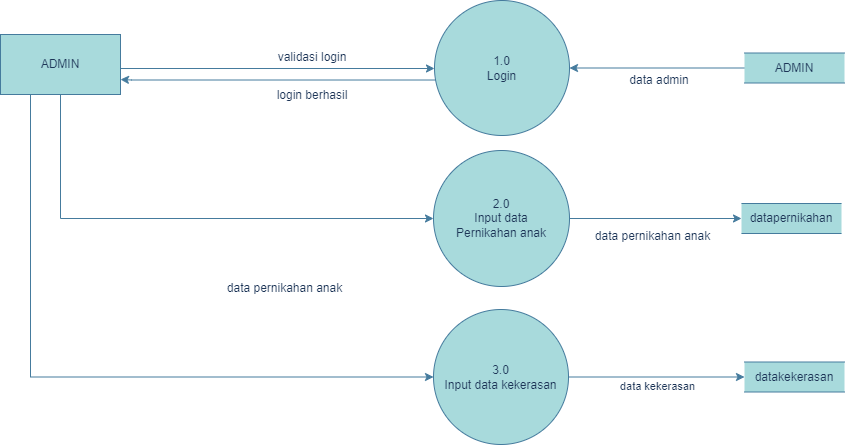

The diagram above was exported from draw.io. Its source (the exported page's mxGraphModel, read from the mxfile embedded in the PNG):
<mxGraphModel dx="1850" dy="991" grid="0" gridSize="10" guides="1" tooltips="1" connect="1" arrows="1" fold="1" page="0" pageScale="1" pageWidth="827" pageHeight="1169" background="#ffffff" math="0" shadow="0">
  <root>
    <mxCell id="0" />
    <mxCell id="1" parent="0" />
    <mxCell id="vklZlB6VRXdf-naJl5ru-6" style="edgeStyle=orthogonalEdgeStyle;rounded=0;orthogonalLoop=1;jettySize=auto;html=1;exitX=0.008;exitY=0.589;exitDx=0;exitDy=0;entryX=1;entryY=0.75;entryDx=0;entryDy=0;exitPerimeter=0;labelBackgroundColor=none;strokeColor=#457B9D;fontColor=default;" parent="1" source="vklZlB6VRXdf-naJl5ru-1" target="vklZlB6VRXdf-naJl5ru-4" edge="1">
      <mxGeometry relative="1" as="geometry">
        <Array as="points">
          <mxPoint x="-346" y="-191" />
        </Array>
      </mxGeometry>
    </mxCell>
    <mxCell id="vklZlB6VRXdf-naJl5ru-1" value="1.0&lt;br&gt;Login" style="ellipse;whiteSpace=wrap;html=1;aspect=fixed;fillColor=#A8DADC;strokeColor=#457B9D;labelBackgroundColor=none;fontColor=#1D3557;" parent="1" vertex="1">
      <mxGeometry x="-43" y="-271" width="135" height="135" as="geometry" />
    </mxCell>
    <mxCell id="vklZlB6VRXdf-naJl5ru-20" style="edgeStyle=orthogonalEdgeStyle;rounded=0;orthogonalLoop=1;jettySize=auto;html=1;exitX=1;exitY=0.5;exitDx=0;exitDy=0;labelBackgroundColor=none;strokeColor=#457B9D;fontColor=default;" parent="1" source="vklZlB6VRXdf-naJl5ru-2" target="vklZlB6VRXdf-naJl5ru-19" edge="1">
      <mxGeometry relative="1" as="geometry" />
    </mxCell>
    <mxCell id="vklZlB6VRXdf-naJl5ru-2" value="2.0&lt;br&gt;Input data &lt;br&gt;Pernikahan anak" style="ellipse;whiteSpace=wrap;html=1;aspect=fixed;fillColor=#A8DADC;strokeColor=#457B9D;labelBackgroundColor=none;fontColor=#1D3557;" parent="1" vertex="1">
      <mxGeometry x="-44" y="-121" width="136" height="136" as="geometry" />
    </mxCell>
    <mxCell id="vklZlB6VRXdf-naJl5ru-5" style="edgeStyle=orthogonalEdgeStyle;rounded=0;orthogonalLoop=1;jettySize=auto;html=1;exitX=1;exitY=0.5;exitDx=0;exitDy=0;labelBackgroundColor=none;strokeColor=#457B9D;fontColor=default;" parent="1" source="vklZlB6VRXdf-naJl5ru-4" target="vklZlB6VRXdf-naJl5ru-1" edge="1">
      <mxGeometry relative="1" as="geometry">
        <Array as="points">
          <mxPoint x="-357" y="-203" />
        </Array>
      </mxGeometry>
    </mxCell>
    <mxCell id="vklZlB6VRXdf-naJl5ru-17" style="edgeStyle=orthogonalEdgeStyle;rounded=0;orthogonalLoop=1;jettySize=auto;html=1;exitX=0.5;exitY=1;exitDx=0;exitDy=0;entryX=0;entryY=0.5;entryDx=0;entryDy=0;labelBackgroundColor=none;strokeColor=#457B9D;fontColor=default;" parent="1" source="vklZlB6VRXdf-naJl5ru-4" target="vklZlB6VRXdf-naJl5ru-2" edge="1">
      <mxGeometry relative="1" as="geometry" />
    </mxCell>
    <mxCell id="Rwg5j4y5lhspUtQPN6fx-9" style="edgeStyle=orthogonalEdgeStyle;rounded=0;orthogonalLoop=1;jettySize=auto;html=1;exitX=0.25;exitY=1;exitDx=0;exitDy=0;entryX=0;entryY=0.5;entryDx=0;entryDy=0;strokeColor=#457B9D;fontColor=#1D3557;fillColor=#A8DADC;" edge="1" parent="1" source="vklZlB6VRXdf-naJl5ru-4" target="Rwg5j4y5lhspUtQPN6fx-2">
      <mxGeometry relative="1" as="geometry" />
    </mxCell>
    <mxCell id="vklZlB6VRXdf-naJl5ru-4" value="ADMIN" style="rounded=0;whiteSpace=wrap;html=1;fillColor=#A8DADC;strokeColor=#457B9D;labelBackgroundColor=none;fontColor=#1D3557;" parent="1" vertex="1">
      <mxGeometry x="-477" y="-237" width="120" height="60" as="geometry" />
    </mxCell>
    <mxCell id="vklZlB6VRXdf-naJl5ru-7" value="validasi login" style="text;html=1;strokeColor=none;fillColor=none;align=center;verticalAlign=middle;whiteSpace=wrap;rounded=0;labelBackgroundColor=none;fontColor=#1D3557;" parent="1" vertex="1">
      <mxGeometry x="-205" y="-223" width="80" height="18" as="geometry" />
    </mxCell>
    <mxCell id="vklZlB6VRXdf-naJl5ru-8" value="login berhasil" style="text;html=1;strokeColor=none;fillColor=none;align=center;verticalAlign=middle;whiteSpace=wrap;rounded=0;labelBackgroundColor=none;fontColor=#1D3557;" parent="1" vertex="1">
      <mxGeometry x="-205" y="-182.5" width="80" height="13.5" as="geometry" />
    </mxCell>
    <mxCell id="vklZlB6VRXdf-naJl5ru-15" style="edgeStyle=orthogonalEdgeStyle;rounded=0;orthogonalLoop=1;jettySize=auto;html=1;exitX=0;exitY=0.5;exitDx=0;exitDy=0;labelBackgroundColor=none;strokeColor=#457B9D;fontColor=default;" parent="1" source="vklZlB6VRXdf-naJl5ru-14" target="vklZlB6VRXdf-naJl5ru-1" edge="1">
      <mxGeometry relative="1" as="geometry" />
    </mxCell>
    <mxCell id="vklZlB6VRXdf-naJl5ru-14" value="ADMIN" style="html=1;dashed=0;whiteSpace=wrap;shape=partialRectangle;right=0;left=0;fillColor=#A8DADC;strokeColor=#457B9D;labelBackgroundColor=none;fontColor=#1D3557;" parent="1" vertex="1">
      <mxGeometry x="267" y="-218.5" width="100" height="30" as="geometry" />
    </mxCell>
    <mxCell id="vklZlB6VRXdf-naJl5ru-16" value="data admin" style="text;html=1;strokeColor=none;fillColor=none;align=center;verticalAlign=middle;whiteSpace=wrap;rounded=0;labelBackgroundColor=none;fontColor=#1D3557;" parent="1" vertex="1">
      <mxGeometry x="142" y="-200.5" width="80" height="18" as="geometry" />
    </mxCell>
    <mxCell id="vklZlB6VRXdf-naJl5ru-18" value="data pernikahan anak" style="text;html=1;strokeColor=none;fillColor=none;align=center;verticalAlign=middle;whiteSpace=wrap;rounded=0;labelBackgroundColor=none;fontColor=#1D3557;" parent="1" vertex="1">
      <mxGeometry x="-257" y="10" width="129" height="13.5" as="geometry" />
    </mxCell>
    <mxCell id="vklZlB6VRXdf-naJl5ru-19" value="datapernikahan" style="html=1;dashed=0;whiteSpace=wrap;shape=partialRectangle;right=0;left=0;fillColor=#A8DADC;strokeColor=#457B9D;labelBackgroundColor=none;fontColor=#1D3557;" parent="1" vertex="1">
      <mxGeometry x="264" y="-68" width="100" height="30" as="geometry" />
    </mxCell>
    <mxCell id="vklZlB6VRXdf-naJl5ru-21" value="data pernikahan anak" style="text;html=1;strokeColor=none;fillColor=none;align=center;verticalAlign=middle;whiteSpace=wrap;rounded=0;labelBackgroundColor=none;fontColor=#1D3557;" parent="1" vertex="1">
      <mxGeometry x="111" y="-42" width="129" height="14.5" as="geometry" />
    </mxCell>
    <mxCell id="Rwg5j4y5lhspUtQPN6fx-5" style="edgeStyle=orthogonalEdgeStyle;rounded=0;orthogonalLoop=1;jettySize=auto;html=1;entryX=0;entryY=0.5;entryDx=0;entryDy=0;strokeColor=#457B9D;fontColor=default;fillColor=#A8DADC;labelBackgroundColor=none;" edge="1" parent="1" source="Rwg5j4y5lhspUtQPN6fx-2" target="Rwg5j4y5lhspUtQPN6fx-4">
      <mxGeometry relative="1" as="geometry" />
    </mxCell>
    <mxCell id="Rwg5j4y5lhspUtQPN6fx-7" value="data kekerasan" style="edgeLabel;html=1;align=center;verticalAlign=middle;resizable=0;points=[];fontColor=#1D3557;" vertex="1" connectable="0" parent="Rwg5j4y5lhspUtQPN6fx-5">
      <mxGeometry x="-0.2183" y="-1" relative="1" as="geometry">
        <mxPoint x="19" y="8" as="offset" />
      </mxGeometry>
    </mxCell>
    <mxCell id="Rwg5j4y5lhspUtQPN6fx-2" value="3.0&lt;br&gt;Input data kekerasan" style="ellipse;whiteSpace=wrap;html=1;aspect=fixed;fillColor=#A8DADC;strokeColor=#457B9D;labelBackgroundColor=none;fontColor=#1D3557;" vertex="1" parent="1">
      <mxGeometry x="-44" y="38" width="135" height="135" as="geometry" />
    </mxCell>
    <mxCell id="Rwg5j4y5lhspUtQPN6fx-4" value="datakekerasan" style="html=1;dashed=0;whiteSpace=wrap;shape=partialRectangle;right=0;left=0;fillColor=#A8DADC;strokeColor=#457B9D;labelBackgroundColor=none;fontColor=#1D3557;" vertex="1" parent="1">
      <mxGeometry x="267" y="90.5" width="100" height="30" as="geometry" />
    </mxCell>
  </root>
</mxGraphModel>